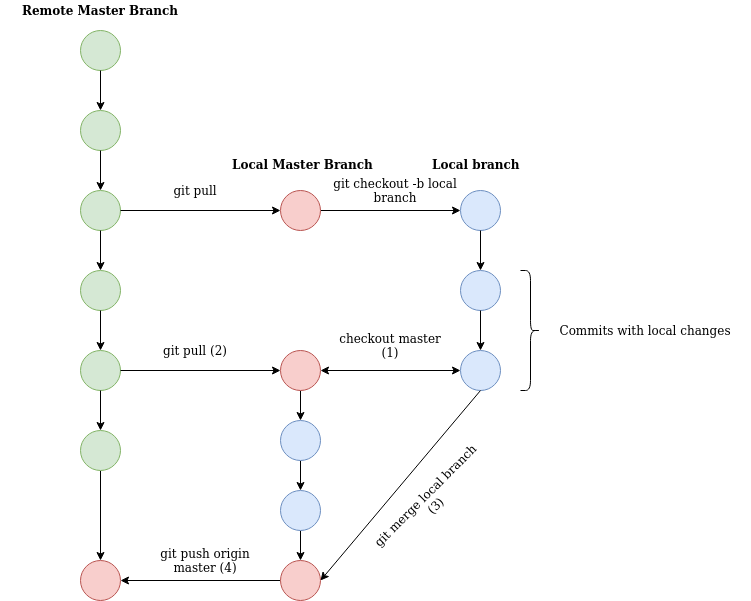

The diagram above was exported from draw.io. Its source (the exported page's mxGraphModel, read from the mxfile embedded in the PNG):
<mxGraphModel dx="1341" dy="753" grid="1" gridSize="10" guides="1" tooltips="1" connect="1" arrows="1" fold="1" page="1" pageScale="1" pageWidth="850" pageHeight="1100" math="0" shadow="0">
  <root>
    <mxCell id="0" />
    <mxCell id="1" parent="0" />
    <mxCell id="g5LKGS_DkCp5T6xsWjWS-1" value="" style="ellipse;whiteSpace=wrap;html=1;aspect=fixed;fillColor=#d5e8d4;strokeColor=#82b366;" vertex="1" parent="1">
      <mxGeometry x="170" y="180" width="40" height="40" as="geometry" />
    </mxCell>
    <mxCell id="g5LKGS_DkCp5T6xsWjWS-2" value="&lt;b&gt;Remote Master Branch&lt;br&gt;&lt;/b&gt;" style="text;html=1;strokeColor=none;fillColor=none;align=center;verticalAlign=middle;whiteSpace=wrap;rounded=0;" vertex="1" parent="1">
      <mxGeometry x="90" y="150" width="200" height="20" as="geometry" />
    </mxCell>
    <mxCell id="g5LKGS_DkCp5T6xsWjWS-3" value="" style="endArrow=classic;html=1;exitX=0.5;exitY=1;exitDx=0;exitDy=0;" edge="1" parent="1" source="g5LKGS_DkCp5T6xsWjWS-1">
      <mxGeometry width="50" height="50" relative="1" as="geometry">
        <mxPoint x="400" y="400" as="sourcePoint" />
        <mxPoint x="190" y="260" as="targetPoint" />
      </mxGeometry>
    </mxCell>
    <mxCell id="g5LKGS_DkCp5T6xsWjWS-5" value="" style="ellipse;whiteSpace=wrap;html=1;aspect=fixed;fillColor=#d5e8d4;strokeColor=#82b366;" vertex="1" parent="1">
      <mxGeometry x="170" y="260" width="40" height="40" as="geometry" />
    </mxCell>
    <mxCell id="g5LKGS_DkCp5T6xsWjWS-6" value="" style="endArrow=classic;html=1;exitX=0.5;exitY=1;exitDx=0;exitDy=0;" edge="1" parent="1" source="g5LKGS_DkCp5T6xsWjWS-5">
      <mxGeometry width="50" height="50" relative="1" as="geometry">
        <mxPoint x="260" y="320" as="sourcePoint" />
        <mxPoint x="190" y="340" as="targetPoint" />
      </mxGeometry>
    </mxCell>
    <mxCell id="g5LKGS_DkCp5T6xsWjWS-7" value="" style="ellipse;whiteSpace=wrap;html=1;aspect=fixed;fillColor=#d5e8d4;strokeColor=#82b366;" vertex="1" parent="1">
      <mxGeometry x="170" y="340" width="40" height="40" as="geometry" />
    </mxCell>
    <mxCell id="g5LKGS_DkCp5T6xsWjWS-8" value="" style="endArrow=classic;html=1;exitX=1;exitY=0.5;exitDx=0;exitDy=0;" edge="1" parent="1" source="g5LKGS_DkCp5T6xsWjWS-7">
      <mxGeometry width="50" height="50" relative="1" as="geometry">
        <mxPoint x="400" y="400" as="sourcePoint" />
        <mxPoint x="370" y="360" as="targetPoint" />
      </mxGeometry>
    </mxCell>
    <mxCell id="g5LKGS_DkCp5T6xsWjWS-9" value="&lt;b&gt;Local Master Branch&lt;/b&gt;" style="text;html=1;" vertex="1" parent="1">
      <mxGeometry x="320" y="300" width="150" height="30" as="geometry" />
    </mxCell>
    <mxCell id="g5LKGS_DkCp5T6xsWjWS-36" value="" style="edgeStyle=orthogonalEdgeStyle;rounded=0;orthogonalLoop=1;jettySize=auto;html=1;" edge="1" parent="1" source="g5LKGS_DkCp5T6xsWjWS-10">
      <mxGeometry relative="1" as="geometry">
        <mxPoint x="550" y="360" as="targetPoint" />
      </mxGeometry>
    </mxCell>
    <mxCell id="g5LKGS_DkCp5T6xsWjWS-10" value="" style="ellipse;whiteSpace=wrap;html=1;aspect=fixed;fillColor=#f8cecc;strokeColor=#b85450;" vertex="1" parent="1">
      <mxGeometry x="370" y="340" width="40" height="40" as="geometry" />
    </mxCell>
    <mxCell id="g5LKGS_DkCp5T6xsWjWS-35" value="" style="ellipse;whiteSpace=wrap;html=1;aspect=fixed;fillColor=#dae8fc;strokeColor=#6c8ebf;" vertex="1" parent="1">
      <mxGeometry x="550" y="340" width="40" height="40" as="geometry" />
    </mxCell>
    <mxCell id="g5LKGS_DkCp5T6xsWjWS-12" value="git pull" style="text;html=1;strokeColor=none;fillColor=none;align=center;verticalAlign=middle;whiteSpace=wrap;rounded=0;" vertex="1" parent="1">
      <mxGeometry x="250" y="330" width="70" height="20" as="geometry" />
    </mxCell>
    <mxCell id="g5LKGS_DkCp5T6xsWjWS-20" value="" style="endArrow=classic;html=1;exitX=0.5;exitY=1;exitDx=0;exitDy=0;" edge="1" parent="1">
      <mxGeometry width="50" height="50" relative="1" as="geometry">
        <mxPoint x="190" y="380" as="sourcePoint" />
        <mxPoint x="190" y="420" as="targetPoint" />
      </mxGeometry>
    </mxCell>
    <mxCell id="g5LKGS_DkCp5T6xsWjWS-21" value="" style="ellipse;whiteSpace=wrap;html=1;aspect=fixed;fillColor=#d5e8d4;strokeColor=#82b366;" vertex="1" parent="1">
      <mxGeometry x="170" y="420" width="40" height="40" as="geometry" />
    </mxCell>
    <mxCell id="g5LKGS_DkCp5T6xsWjWS-22" value="" style="endArrow=classic;html=1;exitX=0.5;exitY=1;exitDx=0;exitDy=0;" edge="1" parent="1">
      <mxGeometry width="50" height="50" relative="1" as="geometry">
        <mxPoint x="190" y="460" as="sourcePoint" />
        <mxPoint x="190" y="500" as="targetPoint" />
      </mxGeometry>
    </mxCell>
    <mxCell id="g5LKGS_DkCp5T6xsWjWS-23" value="" style="ellipse;whiteSpace=wrap;html=1;aspect=fixed;fillColor=#d5e8d4;strokeColor=#82b366;" vertex="1" parent="1">
      <mxGeometry x="170" y="500" width="40" height="40" as="geometry" />
    </mxCell>
    <mxCell id="g5LKGS_DkCp5T6xsWjWS-24" value="&lt;div&gt;Commits with local changes&lt;/div&gt;" style="text;html=1;strokeColor=none;fillColor=none;align=center;verticalAlign=middle;whiteSpace=wrap;rounded=0;" vertex="1" parent="1">
      <mxGeometry x="630" y="470" width="210" height="20" as="geometry" />
    </mxCell>
    <mxCell id="g5LKGS_DkCp5T6xsWjWS-31" value="" style="endArrow=classic;html=1;exitX=0.5;exitY=1;exitDx=0;exitDy=0;" edge="1" parent="1">
      <mxGeometry width="50" height="50" relative="1" as="geometry">
        <mxPoint x="190" y="540" as="sourcePoint" />
        <mxPoint x="190" y="580" as="targetPoint" />
      </mxGeometry>
    </mxCell>
    <mxCell id="g5LKGS_DkCp5T6xsWjWS-79" value="" style="edgeStyle=orthogonalEdgeStyle;rounded=0;orthogonalLoop=1;jettySize=auto;html=1;entryX=0.5;entryY=0;entryDx=0;entryDy=0;" edge="1" parent="1" source="g5LKGS_DkCp5T6xsWjWS-32" target="g5LKGS_DkCp5T6xsWjWS-76">
      <mxGeometry relative="1" as="geometry">
        <mxPoint x="190" y="700" as="targetPoint" />
      </mxGeometry>
    </mxCell>
    <mxCell id="g5LKGS_DkCp5T6xsWjWS-32" value="" style="ellipse;whiteSpace=wrap;html=1;aspect=fixed;fillColor=#d5e8d4;strokeColor=#82b366;" vertex="1" parent="1">
      <mxGeometry x="170" y="580" width="40" height="40" as="geometry" />
    </mxCell>
    <mxCell id="g5LKGS_DkCp5T6xsWjWS-37" value="&lt;b&gt;Local branch&lt;br&gt;&lt;/b&gt;" style="text;html=1;" vertex="1" parent="1">
      <mxGeometry x="520" y="300" width="100" height="30" as="geometry" />
    </mxCell>
    <mxCell id="g5LKGS_DkCp5T6xsWjWS-40" value="" style="endArrow=classic;html=1;exitX=0.5;exitY=1;exitDx=0;exitDy=0;" edge="1" parent="1">
      <mxGeometry width="50" height="50" relative="1" as="geometry">
        <mxPoint x="570" y="380" as="sourcePoint" />
        <mxPoint x="570" y="420" as="targetPoint" />
      </mxGeometry>
    </mxCell>
    <mxCell id="g5LKGS_DkCp5T6xsWjWS-41" value="" style="ellipse;whiteSpace=wrap;html=1;aspect=fixed;fillColor=#dae8fc;strokeColor=#6c8ebf;" vertex="1" parent="1">
      <mxGeometry x="550" y="420" width="40" height="40" as="geometry" />
    </mxCell>
    <mxCell id="g5LKGS_DkCp5T6xsWjWS-42" value="" style="endArrow=classic;html=1;exitX=0.5;exitY=1;exitDx=0;exitDy=0;" edge="1" parent="1">
      <mxGeometry width="50" height="50" relative="1" as="geometry">
        <mxPoint x="570" y="460" as="sourcePoint" />
        <mxPoint x="570" y="500" as="targetPoint" />
      </mxGeometry>
    </mxCell>
    <mxCell id="g5LKGS_DkCp5T6xsWjWS-43" value="" style="ellipse;whiteSpace=wrap;html=1;aspect=fixed;fillColor=#dae8fc;strokeColor=#6c8ebf;" vertex="1" parent="1">
      <mxGeometry x="550" y="500" width="40" height="40" as="geometry" />
    </mxCell>
    <mxCell id="g5LKGS_DkCp5T6xsWjWS-62" value="" style="edgeStyle=orthogonalEdgeStyle;rounded=0;orthogonalLoop=1;jettySize=auto;html=1;" edge="1" parent="1" source="g5LKGS_DkCp5T6xsWjWS-48" target="g5LKGS_DkCp5T6xsWjWS-61">
      <mxGeometry relative="1" as="geometry" />
    </mxCell>
    <mxCell id="g5LKGS_DkCp5T6xsWjWS-48" value="" style="ellipse;whiteSpace=wrap;html=1;aspect=fixed;fillColor=#f8cecc;strokeColor=#b85450;" vertex="1" parent="1">
      <mxGeometry x="370" y="500" width="40" height="40" as="geometry" />
    </mxCell>
    <mxCell id="g5LKGS_DkCp5T6xsWjWS-68" value="" style="edgeStyle=orthogonalEdgeStyle;rounded=0;orthogonalLoop=1;jettySize=auto;html=1;" edge="1" parent="1" source="g5LKGS_DkCp5T6xsWjWS-61" target="g5LKGS_DkCp5T6xsWjWS-67">
      <mxGeometry relative="1" as="geometry" />
    </mxCell>
    <mxCell id="g5LKGS_DkCp5T6xsWjWS-61" value="" style="ellipse;whiteSpace=wrap;html=1;aspect=fixed;fillColor=#dae8fc;strokeColor=#6c8ebf;" vertex="1" parent="1">
      <mxGeometry x="370" y="570" width="40" height="40" as="geometry" />
    </mxCell>
    <mxCell id="g5LKGS_DkCp5T6xsWjWS-74" value="" style="edgeStyle=orthogonalEdgeStyle;rounded=0;orthogonalLoop=1;jettySize=auto;html=1;" edge="1" parent="1" source="g5LKGS_DkCp5T6xsWjWS-67" target="g5LKGS_DkCp5T6xsWjWS-73">
      <mxGeometry relative="1" as="geometry" />
    </mxCell>
    <mxCell id="g5LKGS_DkCp5T6xsWjWS-67" value="" style="ellipse;whiteSpace=wrap;html=1;aspect=fixed;fillColor=#dae8fc;strokeColor=#6c8ebf;" vertex="1" parent="1">
      <mxGeometry x="370" y="640" width="40" height="40" as="geometry" />
    </mxCell>
    <mxCell id="g5LKGS_DkCp5T6xsWjWS-77" value="" style="edgeStyle=orthogonalEdgeStyle;rounded=0;orthogonalLoop=1;jettySize=auto;html=1;" edge="1" parent="1" source="g5LKGS_DkCp5T6xsWjWS-73" target="g5LKGS_DkCp5T6xsWjWS-76">
      <mxGeometry relative="1" as="geometry" />
    </mxCell>
    <mxCell id="g5LKGS_DkCp5T6xsWjWS-73" value="" style="ellipse;whiteSpace=wrap;html=1;aspect=fixed;fillColor=#f8cecc;strokeColor=#b85450;" vertex="1" parent="1">
      <mxGeometry x="370" y="710" width="40" height="40" as="geometry" />
    </mxCell>
    <mxCell id="g5LKGS_DkCp5T6xsWjWS-76" value="" style="ellipse;whiteSpace=wrap;html=1;aspect=fixed;fillColor=#f8cecc;strokeColor=#b85450;" vertex="1" parent="1">
      <mxGeometry x="170" y="710" width="40" height="40" as="geometry" />
    </mxCell>
    <mxCell id="g5LKGS_DkCp5T6xsWjWS-44" value="git checkout -b local branch" style="text;html=1;strokeColor=none;fillColor=none;align=center;verticalAlign=middle;whiteSpace=wrap;rounded=0;" vertex="1" parent="1">
      <mxGeometry x="410" y="330" width="150" height="20" as="geometry" />
    </mxCell>
    <mxCell id="g5LKGS_DkCp5T6xsWjWS-45" style="edgeStyle=orthogonalEdgeStyle;rounded=0;orthogonalLoop=1;jettySize=auto;html=1;exitX=0.5;exitY=1;exitDx=0;exitDy=0;" edge="1" parent="1" source="g5LKGS_DkCp5T6xsWjWS-44" target="g5LKGS_DkCp5T6xsWjWS-44">
      <mxGeometry relative="1" as="geometry" />
    </mxCell>
    <mxCell id="g5LKGS_DkCp5T6xsWjWS-46" value="" style="shape=curlyBracket;whiteSpace=wrap;html=1;rounded=1;rotation=-180;" vertex="1" parent="1">
      <mxGeometry x="610" y="420" width="20" height="120" as="geometry" />
    </mxCell>
    <mxCell id="g5LKGS_DkCp5T6xsWjWS-50" value="checkout master (1)" style="text;html=1;strokeColor=none;fillColor=none;align=center;verticalAlign=middle;whiteSpace=wrap;rounded=0;" vertex="1" parent="1">
      <mxGeometry x="420" y="480" width="120" height="30" as="geometry" />
    </mxCell>
    <mxCell id="g5LKGS_DkCp5T6xsWjWS-52" value="" style="endArrow=classic;html=1;exitX=1;exitY=0.5;exitDx=0;exitDy=0;entryX=0;entryY=0.5;entryDx=0;entryDy=0;" edge="1" parent="1" source="g5LKGS_DkCp5T6xsWjWS-23" target="g5LKGS_DkCp5T6xsWjWS-48">
      <mxGeometry width="50" height="50" relative="1" as="geometry">
        <mxPoint x="400" y="580" as="sourcePoint" />
        <mxPoint x="450" y="530" as="targetPoint" />
      </mxGeometry>
    </mxCell>
    <mxCell id="g5LKGS_DkCp5T6xsWjWS-53" value="git pull (2)" style="text;html=1;strokeColor=none;fillColor=none;align=center;verticalAlign=middle;whiteSpace=wrap;rounded=0;" vertex="1" parent="1">
      <mxGeometry x="250" y="490" width="70" height="20" as="geometry" />
    </mxCell>
    <mxCell id="g5LKGS_DkCp5T6xsWjWS-57" value="" style="endArrow=classic;startArrow=classic;html=1;entryX=0;entryY=0.5;entryDx=0;entryDy=0;exitX=1;exitY=0.5;exitDx=0;exitDy=0;" edge="1" parent="1" source="g5LKGS_DkCp5T6xsWjWS-48" target="g5LKGS_DkCp5T6xsWjWS-43">
      <mxGeometry width="50" height="50" relative="1" as="geometry">
        <mxPoint x="400" y="700" as="sourcePoint" />
        <mxPoint x="450" y="650" as="targetPoint" />
      </mxGeometry>
    </mxCell>
    <mxCell id="g5LKGS_DkCp5T6xsWjWS-71" value="" style="endArrow=classic;html=1;exitX=0.5;exitY=1;exitDx=0;exitDy=0;entryX=1;entryY=0.5;entryDx=0;entryDy=0;" edge="1" parent="1" source="g5LKGS_DkCp5T6xsWjWS-43" target="g5LKGS_DkCp5T6xsWjWS-73">
      <mxGeometry width="50" height="50" relative="1" as="geometry">
        <mxPoint x="400" y="700" as="sourcePoint" />
        <mxPoint x="450" y="650" as="targetPoint" />
      </mxGeometry>
    </mxCell>
    <mxCell id="g5LKGS_DkCp5T6xsWjWS-72" value="git merge local branch (3)" style="text;html=1;strokeColor=none;fillColor=none;align=center;verticalAlign=middle;whiteSpace=wrap;rounded=0;rotation=-45;" vertex="1" parent="1">
      <mxGeometry x="440" y="640" width="160" height="20" as="geometry" />
    </mxCell>
    <mxCell id="g5LKGS_DkCp5T6xsWjWS-80" value="git push origin master (4)" style="text;html=1;strokeColor=none;fillColor=none;align=center;verticalAlign=middle;whiteSpace=wrap;rounded=0;" vertex="1" parent="1">
      <mxGeometry x="240" y="700" width="110" height="20" as="geometry" />
    </mxCell>
  </root>
</mxGraphModel>